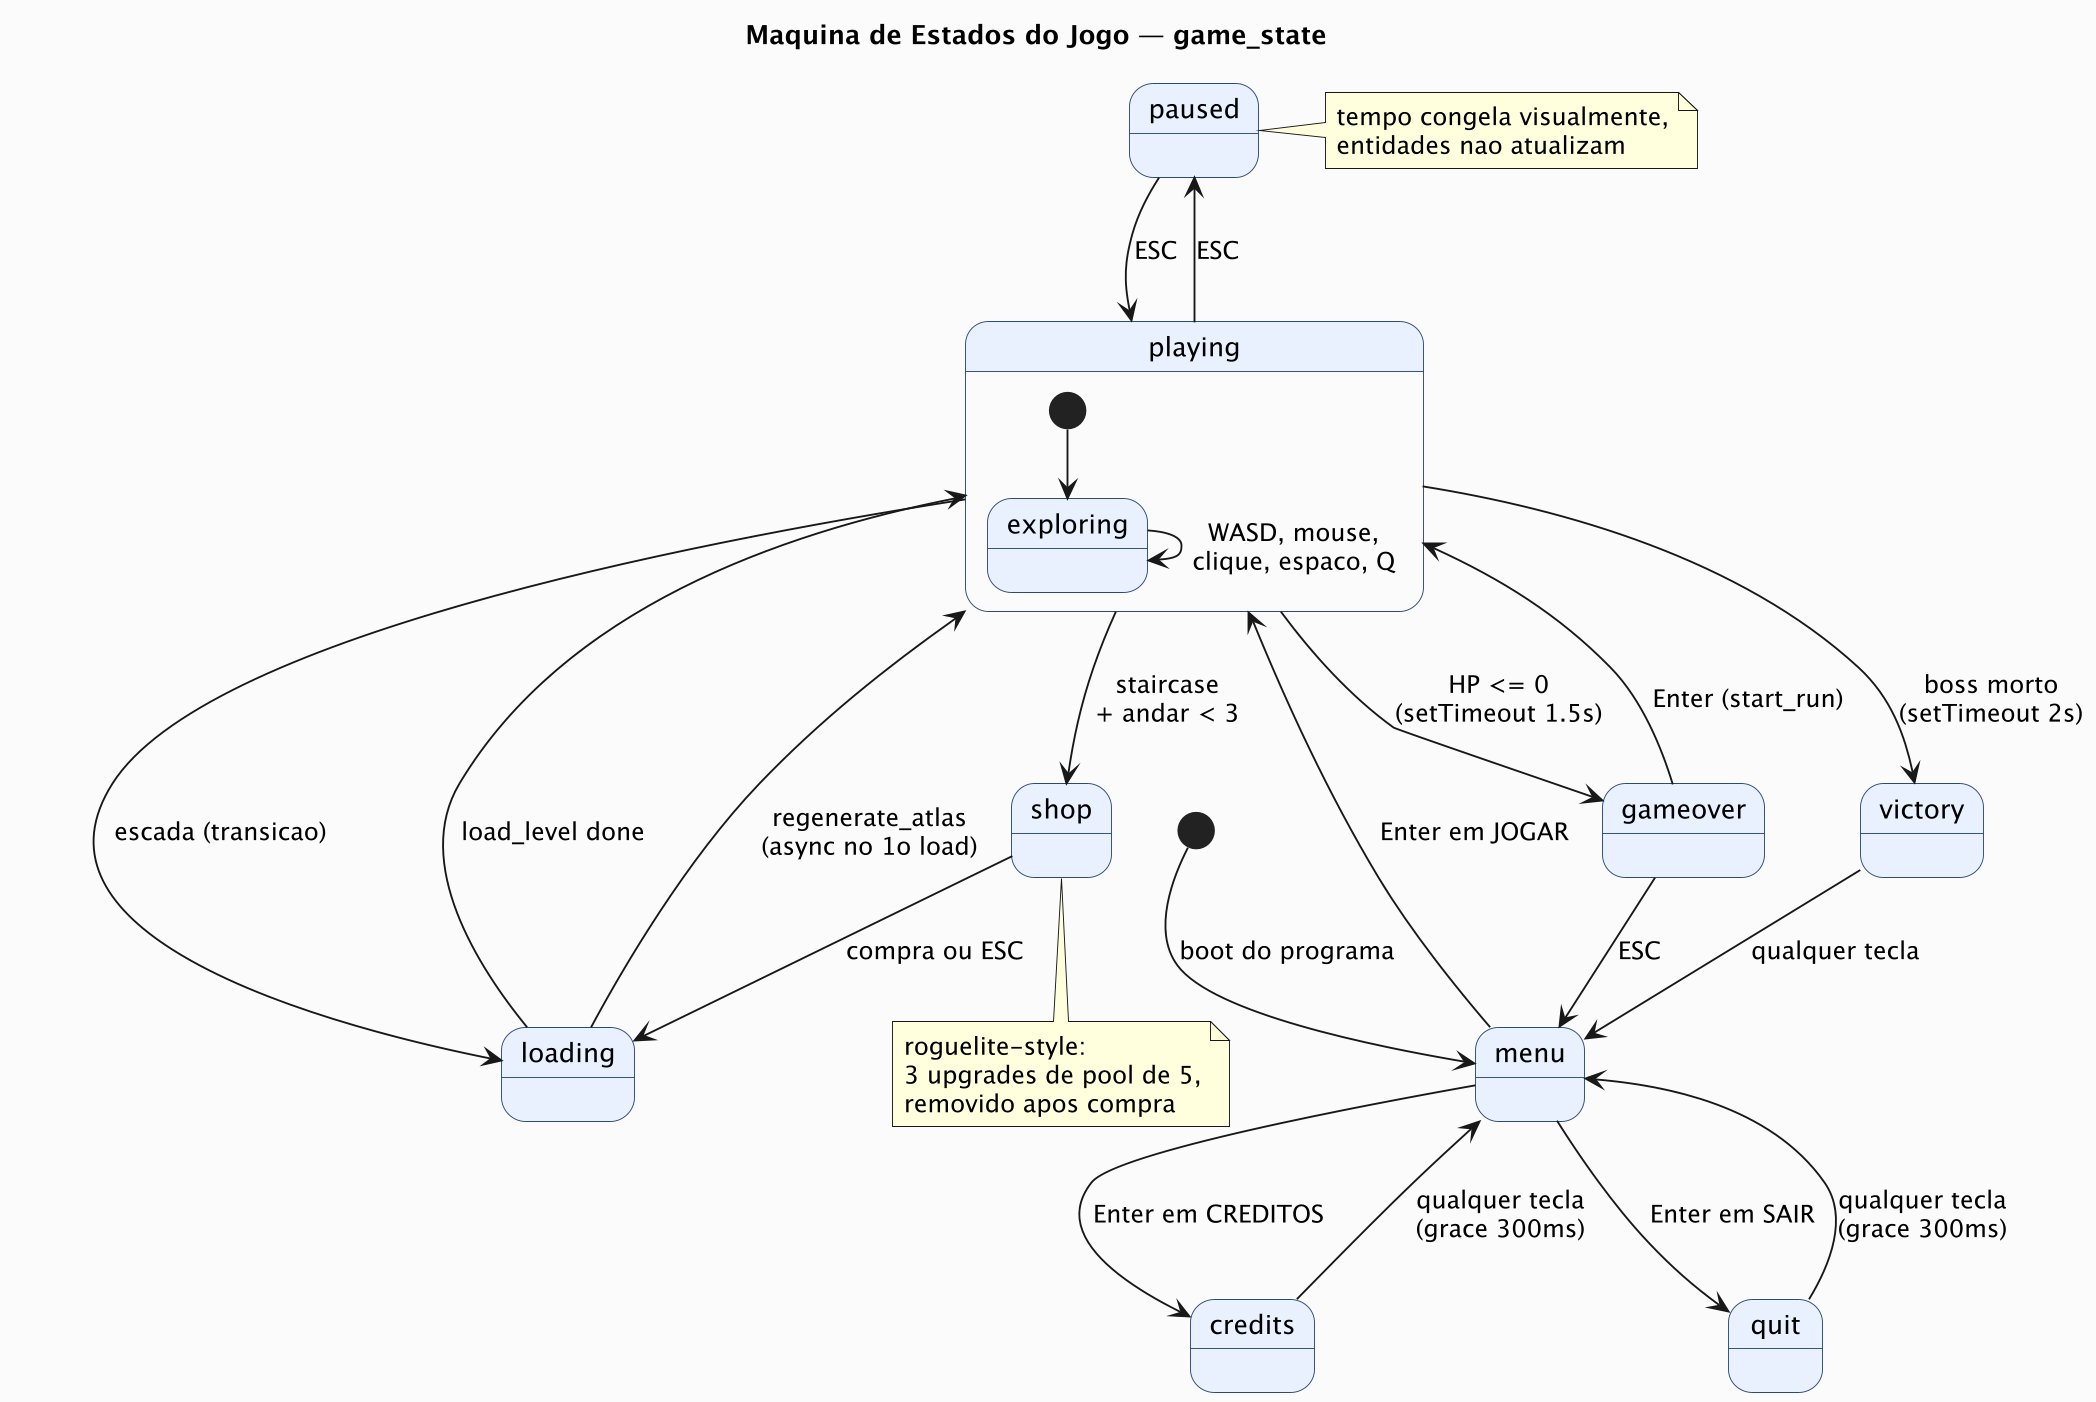

The diagram above was rendered by PlantUML. Its source (embedded in the PNG):
@startuml state-machine
skinparamlocked dpi 180
skinparam shadowing false
skinparam backgroundColor #FAFAFA
skinparam state {
  BackgroundColor #E8F0FE
  BorderColor #2D4A77
  FontName "JetBrains Mono"
}

title Maquina de Estados do Jogo — game_state

[*] --> menu : boot do programa

menu --> playing : Enter em JOGAR
menu --> credits : Enter em CREDITOS
menu --> quit : Enter em SAIR

credits --> menu : qualquer tecla\n(grace 300ms)
quit --> menu : qualquer tecla\n(grace 300ms)

state playing {
  [*] --> exploring
  exploring --> exploring : WASD, mouse,\nclique, espaco, Q
}

playing --> paused : ESC
paused --> playing : ESC

playing --> loading : escada (transicao)
loading --> playing : load_level done
loading --> playing : regenerate_atlas\n(async no 1o load)

playing --> shop : staircase\n+ andar < 3
shop --> loading : compra ou ESC

playing --> gameover : HP <= 0\n(setTimeout 1.5s)
gameover --> playing : Enter (start_run)
gameover --> menu : ESC

playing --> victory : boss morto\n(setTimeout 2s)
victory --> menu : qualquer tecla

note right of paused : tempo congela visualmente,\nentidades nao atualizam

note bottom of shop : roguelite-style:\n3 upgrades de pool de 5,\nremovido apos compra
@enduml